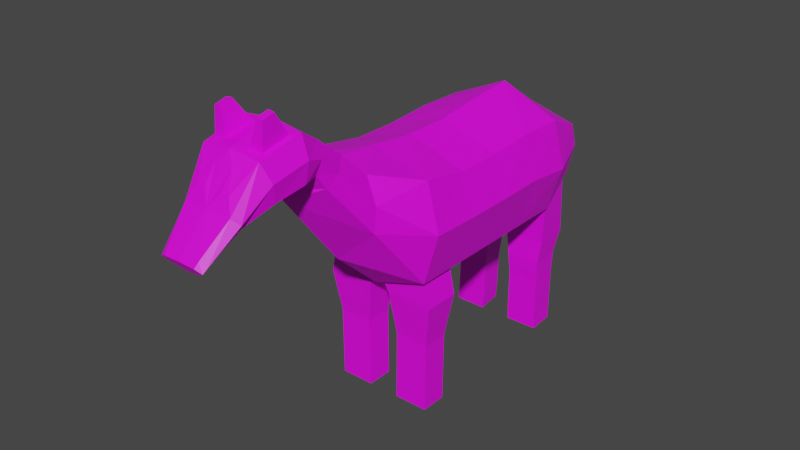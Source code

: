 # Source: PlayerModel.blend  (saved by Blender 2.90.8; exported with 4.5.12 LTS)
import bpy
from mathutils import Matrix  # noqa: F401  (used for matrix-valued properties, if any)

bpy.ops.wm.read_factory_settings(use_empty=True)
scene = bpy.context.scene
scene.name = 'Scene'

# ---- images (referenced by path relative to the original .blend; pixels are not part of the script)
import os
ASSET_DIR = os.environ.get("B2B_ASSET_DIR", "")  # directory of the original .blend (textures are referenced by path, not embedded)
HERE = os.path.dirname(os.path.abspath(__file__))  # packed textures are extracted next to this script under _unpacked/

def load_image(name, relpath, width, height, colorspace="sRGB"):
    """Load a texture the original file referenced (path relative to the .blend, or extracted next to this script)."""
    p = next((c for c in (os.path.join(HERE, relpath), os.path.join(ASSET_DIR, relpath)) if relpath and os.path.exists(c)), "")
    if p:
        img = bpy.data.images.load(p, check_existing=True)
        img.name = name
    else:  # same state as the original file: an image datablock whose file is absent (Cycles renders it pink)
        img = bpy.data.images.new(name, width, height)
        img.source = "FILE"
        img.filepath = "//" + (relpath or name)
    img.colorspace_settings.name = colorspace
    return img
img_resurrect_64_1x_png = load_image('resurrect-64-1x.png', 'resurrect-64-1x.png', 1024, 1024, 'sRGB')

# ---- materials (node trees are filled in below, after node groups)
mat_uv = bpy.data.materials.new('UV')
mat_uv.use_transparent_shadow = False

# ---- material node trees
mat_uv.use_nodes = True; mat_uv.node_tree.nodes.clear()
_N = mat_uv.node_tree.nodes; _L = mat_uv.node_tree.links
n0 = _N.new('ShaderNodeBsdfPrincipled'); n0.name = 'Principled BSDF'; n0.location = (10, 300)
n0.distribution = 'GGX'
n0.subsurface_method = 'BURLEY'
n0.inputs[3].default_value = 1.45
n0.inputs[27].default_value = (0.0, 0.0, 0.0, 1.0)
n0.inputs[28].default_value = 1.0
n1 = _N.new('ShaderNodeOutputMaterial'); n1.name = 'Material Output'; n1.location = (300, 300)
n2 = _N.new('ShaderNodeTexImage'); n2.name = 'Image Texture'; n2.location = (-353, 164)
n2.image = img_resurrect_64_1x_png
_L.new(n0.outputs[0], n1.inputs[0])
_L.new(n2.outputs[0], n0.inputs[0])
n1.is_active_output = True

# ---- world
world_world = bpy.data.worlds.new('World'); scene.world = world_world
world_world.use_nodes = True; world_world.node_tree.nodes.clear()
_N = world_world.node_tree.nodes; _L = world_world.node_tree.links
n0 = _N.new('ShaderNodeOutputWorld'); n0.name = 'World Output'; n0.location = (300, 300)
n1 = _N.new('ShaderNodeBackground'); n1.name = 'Background'; n1.location = (10, 300)
n1.inputs[0].default_value = (0.05088, 0.05088, 0.05088, 1.0)
_L.new(n1.outputs[0], n0.inputs[0])
n0.is_active_output = True
world_world.color = (0.05088, 0.05088, 0.05088)
world_world.use_sun_shadow = False
world_world.sun_shadow_jitter_overblur = 0.0

# ---- meshes
me_cylinder_001 = bpy.data.meshes.new('Cylinder.001')
me_cylinder_001.from_pydata([(-7.55e-08, 0.5, 0.111), (-7.55e-08, 0.5, -0.1794), (7.55e-08, -0.5, 0.2264), (7.55e-08, -0.5, -0.09822), (-0.1546, 0.489, -0.1256), (-0.1725, 0.5, 0.0641), (-0.1472, -0.5, 0.03088), (-0.12, -0.5, 0.2096), (5.033e-08, -0.3333, -0.25), (2.517e-08, -0.1667, -0.25), (3.9e-15, -2.583e-08, -0.25), (-2.517e-08, 0.1667, -0.25), (-5.033e-08, 0.3333, -0.25), (5.033e-08, -0.3333, 0.2122), (2.517e-08, -0.1667, 0.1925), (-7.366e-15, 4.878e-08, 0.1925), (-2.517e-08, 0.1667, 0.2122), (-5.033e-08, 0.3333, 0.2266), (-0.1814, 0.3444, -0.1875), (-0.1946, 0.1667, -0.1881), (-0.1946, -6.273e-08, -0.1881), (-0.1771, -0.185, -0.1936), (-0.1771, -0.315, -0.1936), (-0.2044, -0.3333, 0.1568), (-0.2044, -0.1667, 0.1285), (-0.2044, 1.028e-08, 0.1285), (-0.2044, 0.1667, 0.1396), (-0.2044, 0.3333, 0.1353), (8.585e-08, -0.5685, 0.2958), (1.069e-07, -0.7079, 0.1691), (-0.1125, -0.6536, 0.2186), (-0.09706, -0.5767, 0.2887), (1e-07, -0.6623, 0.3714), (1.062e-07, -0.7035, 0.2028), (-0.1089, -0.6874, 0.2685), (-0.09465, -0.6647, 0.3615), (-0.04345, -0.7604, 0.4097), (1.14e-07, -0.7552, 0.1702), (-0.1279, -0.7459, 0.2678), (-0.09136, -0.761, 0.4031), (-0.04344, -0.8532, 0.3868), (1.244e-07, -0.8237, 0.167), (-0.1212, -0.8467, 0.2513), (-0.08866, -0.8517, 0.3813), (-0.03057, -0.9474, 0.2902), (1.387e-07, -0.9183, 0.1735), (-0.09145, -0.94, 0.2066), (-0.05793, -0.9467, 0.2888), (1.627e-07, -1.077, 0.1383), (1.584e-07, -1.049, 0.09542), (-0.06088, -1.06, 0.1121), (-0.05667, -1.076, 0.1358), (1.104e-07, -0.7314, 0.4207), (-0.1072, -0.7328, 0.406), (-0.03059, -0.9071, 0.3459), (-0.06673, -0.9055, 0.3412), (-0.06669, -0.8051, 0.48), (-0.08822, -0.8053, 0.477), (-0.06669, -0.8467, 0.4697), (-0.087, -0.846, 0.4672), (1.333e-07, -0.8828, 0.3834), (-0.1028, -0.8793, 0.3707), (1.471e-07, -0.974, 0.2472), (-0.0831, -0.9707, 0.2422), (-0.06498, -1.044, 0.1248), (-0.06021, -1.062, 0.1516), (1.558e-07, -1.032, 0.1059), (1.606e-07, -1.063, 0.1544), (7.55e-08, -0.5, 0.06569), (-7.55e-08, 0.5, -0.01606), (-0.1533, -0.5, 0.1211), (-0.188, 0.5, -0.008494), (-0.247, -0.3333, -0.007671), (-0.247, -0.1667, -0.01223), (-0.247, -3.13e-08, -0.01223), (-0.247, 0.1667, -0.008591), (-0.247, 0.3333, -0.02567), (9.637e-08, -0.6382, 0.2326), (-0.1246, -0.6152, 0.2537), (1.031e-07, -0.6829, 0.2871), (-0.1215, -0.6761, 0.315), (1.122e-07, -0.7433, 0.2954), (-0.1373, -0.7394, 0.3369), (1.288e-07, -0.8532, 0.2752), (-0.1318, -0.863, 0.311), (1.429e-07, -0.9461, 0.2104), (-0.107, -0.9553, 0.2244), (1.605e-07, -1.063, 0.1169), (-0.07853, -1.068, 0.124), (1.582e-07, -1.047, 0.1301), (-0.08235, -1.053, 0.1382), (-0.01123, 0.3441, -0.2412), (-0.1639, 0.5, -0.1174), (-0.01141, 0.4892, -0.1803), (-0.1946, 0.3333, -0.188), (-0.02978, 0.3464, -0.3351), (-0.04387, 0.4734, -0.3407), (-0.1681, 0.4773, -0.3316), (-0.1748, 0.3478, -0.3326), (-0.04572, 0.3397, -0.4173), (-0.05746, 0.4456, -0.422), (-0.161, 0.4488, -0.4145), (-0.1666, 0.3408, -0.4152), (-0.04836, 0.3403, -0.4477), (-0.05985, 0.4439, -0.4523), (-0.1612, 0.447, -0.4449), (-0.1667, 0.3414, -0.4456), (-0.05272, 0.3417, -0.4887), (-0.06373, 0.4409, -0.4931), (-0.1607, 0.4439, -0.486), (-0.166, 0.3428, -0.4867), (-0.05436, 0.339, -0.6277), (-0.06537, 0.4382, -0.6321), (-0.1624, 0.4412, -0.625), (-0.1676, 0.3401, -0.6257), (-0.0567, 0.338, -0.6796), (-0.0677, 0.4371, -0.6796), (-0.1647, 0.4371, -0.6796), (-0.17, 0.339, -0.6796), (-0.01745, -0.185, -0.2444), (-0.01745, -0.315, -0.2444), (-0.1946, -0.1667, -0.1881), (-0.1946, -0.3333, -0.1881), (-0.03728, -0.3128, -0.284), (-0.03728, -0.1872, -0.284), (-0.1991, -0.1872, -0.2855), (-0.1991, -0.3128, -0.2855), (-0.04897, -0.3031, -0.3701), (-0.04897, -0.1969, -0.3701), (-0.1858, -0.1969, -0.3714), (-0.1858, -0.3031, -0.3714), (-0.05378, -0.2991, -0.4026), (-0.05378, -0.2009, -0.4026), (-0.1804, -0.2009, -0.4039), (-0.1804, -0.2991, -0.4039), (-0.05769, -0.2958, -0.4349), (-0.05769, -0.2042, -0.4349), (-0.1759, -0.2042, -0.436), (-0.1759, -0.2958, -0.436), (-0.05741, -0.2958, -0.4645), (-0.05741, -0.2042, -0.4645), (-0.1756, -0.2042, -0.4656), (-0.1756, -0.2958, -0.4656), (-0.05601, -0.2958, -0.6203), (-0.05601, -0.2042, -0.6203), (-0.1742, -0.2042, -0.6207), (-0.1742, -0.2958, -0.6207), (-0.05548, -0.2958, -0.6796), (-0.05548, -0.2042, -0.6796), (-0.1736, -0.2042, -0.6796), (-0.1736, -0.2958, -0.6796), (-0.0372, 0.5, 0.07745), (-7.55e-08, 0.5, 0.1002), (-7.55e-08, 0.5, 0.02085), (-0.03316, 0.5, 0.02453), (-0.02511, 0.6071, -0.08348), (-9.311e-08, 0.6167, -0.07786), (-8.811e-08, 0.5835, -0.09746), (-0.02315, 0.585, -0.09655), (-0.02511, 0.64, -0.182), (-9.831e-08, 0.6511, -0.1818), (-9.249e-08, 0.6126, -0.1826), (-0.02315, 0.6143, -0.1825), (-0.02511, 0.6421, -0.283), (-9.862e-08, 0.6532, -0.2828), (-9.281e-08, 0.6146, -0.2836), (-0.02315, 0.6164, -0.2835)], [], [(69, 71, 154, 153), (27, 17, 0, 5), (70, 6, 30, 78), (76, 27, 5, 71), (91, 18, 98, 95), (3, 6, 122, 8), (120, 22, 126, 123), (9, 121, 20, 10), (10, 20, 19, 11), (11, 19, 94, 12), (70, 7, 23, 72), (72, 23, 24, 73), (73, 24, 25, 74), (74, 25, 26, 75), (75, 26, 27, 76), (7, 2, 13, 23), (23, 13, 14, 24), (24, 14, 15, 25), (25, 15, 16, 26), (26, 16, 17, 27), (28, 31, 35, 32), (6, 3, 29, 30), (2, 7, 31, 28), (68, 2, 28, 77), (80, 34, 38, 82), (77, 28, 32, 79), (78, 30, 34, 80), (30, 29, 33, 34), (38, 37, 41, 42), (34, 33, 37, 38), (32, 35, 53, 52), (79, 32, 52, 81), (54, 55, 47, 44), (40, 36, 56, 58), (81, 52, 60, 83), (82, 38, 42, 84), (90, 64, 50, 88), (83, 60, 62, 85), (84, 42, 46, 86), (42, 41, 45, 46), (87, 48, 51, 88), (64, 66, 49, 50), (67, 65, 51, 48), (89, 67, 48, 87), (39, 36, 52, 53), (40, 43, 61, 60), (43, 39, 53, 61), (36, 40, 60, 52), (56, 57, 59, 58), (43, 40, 58, 59), (39, 43, 59, 57), (36, 39, 57, 56), (55, 54, 60, 61), (44, 47, 63, 62), (47, 55, 61, 63), (54, 44, 62, 60), (85, 62, 67, 89), (62, 63, 65, 67), (46, 45, 66, 64), (86, 46, 64, 90), (63, 86, 90, 65), (45, 85, 89, 66), (66, 89, 87, 49), (49, 87, 88, 50), (61, 84, 86, 63), (41, 83, 85, 45), (65, 90, 88, 51), (53, 82, 84, 61), (37, 81, 83, 41), (33, 79, 81, 37), (31, 78, 80, 35), (29, 77, 79, 33), (35, 80, 82, 53), (3, 68, 77, 29), (19, 75, 76, 94), (20, 74, 75, 19), (121, 73, 74, 20), (122, 72, 73, 121), (6, 70, 72, 122), (94, 76, 71, 92), (7, 70, 78, 31), (92, 71, 69, 1), (91, 93, 1, 12), (93, 4, 92, 1), (4, 18, 94, 92), (18, 91, 12, 94), (98, 97, 101, 102), (4, 93, 96, 97), (93, 91, 95, 96), (18, 4, 97, 98), (100, 99, 103, 104), (96, 95, 99, 100), (95, 98, 102, 99), (97, 96, 100, 101), (103, 106, 110, 107), (99, 102, 106, 103), (101, 100, 104, 105), (102, 101, 105, 106), (110, 109, 113, 114), (105, 104, 108, 109), (106, 105, 109, 110), (104, 103, 107, 108), (111, 114, 118, 115), (108, 107, 111, 112), (107, 110, 114, 111), (109, 108, 112, 113), (115, 118, 117, 116), (113, 112, 116, 117), (114, 113, 117, 118), (112, 111, 115, 116), (120, 119, 9, 8), (21, 22, 122, 121), (22, 120, 8, 122), (119, 21, 121, 9), (125, 124, 128, 129), (119, 120, 123, 124), (21, 119, 124, 125), (22, 21, 125, 126), (127, 130, 134, 131), (126, 125, 129, 130), (123, 126, 130, 127), (124, 123, 127, 128), (131, 134, 138, 135), (128, 127, 131, 132), (129, 128, 132, 133), (130, 129, 133, 134), (137, 136, 140, 141), (132, 131, 135, 136), (133, 132, 136, 137), (134, 133, 137, 138), (139, 142, 146, 143), (138, 137, 141, 142), (135, 138, 142, 139), (136, 135, 139, 140), (144, 143, 147, 148), (140, 139, 143, 144), (141, 140, 144, 145), (142, 141, 145, 146), (147, 150, 149, 148), (145, 144, 148, 149), (146, 145, 149, 150), (143, 146, 150, 147), (154, 151, 155, 158), (5, 0, 152, 151), (71, 5, 151, 154), (158, 155, 159, 162), (151, 152, 156, 155), (153, 154, 158, 157), (161, 162, 166, 165), (155, 156, 160, 159), (157, 158, 162, 161), (166, 163, 164, 165), (162, 159, 163, 166), (159, 160, 164, 163)])
_uv = me_cylinder_001.uv_layers.new(name='UVMap')
_uv.uv.foreach_set('vector', [0.4537, 0.2554, 0.4537, 0.2554, 0.4537, 0.2554, 0.4537, 0.2554, 0.4537, 0.2554, 0.4537, 0.2554, 0.4537, 0.2554, 0.4537, 0.2554, 0.4537, 0.2554, 0.4537, 0.2554, 0.4537, 0.2554, 0.4537, 0.2554, 0.4537, 0.2554, 0.4537, 0.2554, 0.4537, 0.2554, 0.4537, 0.2554, 0.4537, 0.2554, 0.4537, 0.2554, 0.4537, 0.2554, 0.4537, 0.2554, 0.4537, 0.2554, 0.4537, 0.2554, 0.4537, 0.2554, 0.4537, 0.2554, 0.4537, 0.2554, 0.4537, 0.2554, 0.4537, 0.2554, 0.4537, 0.2554, 0.4537, 0.2554, 0.4537, 0.2554, 0.4537, 0.2554, 0.4537, 0.2554, 0.4537, 0.2554, 0.4537, 0.2554, 0.4537, 0.2554, 0.4537, 0.2554, 0.4537, 0.2554, 0.4537, 0.2554, 0.4537, 0.2554, 0.4537, 0.2554, 0.4537, 0.2554, 0.4537, 0.2554, 0.4537, 0.2554, 0.4537, 0.2554, 0.4537, 0.2554, 0.4537, 0.2554, 0.4537, 0.2554, 0.4537, 0.2554, 0.4537, 0.2554, 0.4537, 0.2554, 0.4537, 0.2554, 0.4537, 0.2554, 0.4537, 0.2554, 0.4537, 0.2554, 0.4537, 0.2554, 0.4537, 0.2554, 0.4537, 0.2554, 0.4537, 0.2554, 0.4537, 0.2554, 0.4537, 0.2554, 0.4537, 0.2554, 0.4537, 0.2554, 0.4537, 0.2554, 0.4537, 0.2554, 0.4537, 0.2554, 0.4537, 0.2554, 0.4537, 0.2554, 0.4537, 0.2554, 0.4537, 0.2554, 0.4537, 0.2554, 0.4537, 0.2554, 0.4537, 0.2554, 0.4537, 0.2554, 0.4537, 0.2554, 0.4537, 0.2554, 0.4537, 0.2554, 0.4537, 0.2554, 0.4537, 0.2554, 0.4537, 0.2554, 0.4537, 0.2554, 0.4537, 0.2554, 0.4537, 0.2554, 0.4537, 0.2554, 0.4537, 0.2554, 0.4537, 0.2554, 0.4537, 0.2554, 0.4537, 0.2554, 0.4537, 0.2554, 0.4537, 0.2554, 0.4537, 0.2554, 0.4537, 0.2554, 0.4537, 0.2554, 0.4537, 0.2554, 0.4537, 0.2554, 0.4537, 0.2554, 0.4537, 0.2554, 0.4537, 0.2554, 0.4537, 0.2554, 0.4537, 0.2554, 0.4537, 0.2554, 0.4537, 0.2554, 0.4537, 0.2554, 0.4537, 0.2554, 0.4537, 0.2554, 0.4537, 0.2554, 0.4537, 0.2554, 0.4537, 0.2554, 0.4537, 0.2554, 0.4537, 0.2554, 0.4537, 0.2554, 0.4537, 0.2554, 0.4537, 0.2554, 0.4537, 0.2554, 0.4537, 0.2554, 0.4537, 0.2554, 0.4537, 0.2554, 0.4537, 0.2554, 0.4537, 0.2554, 0.4537, 0.2554, 0.4537, 0.2554, 0.4537, 0.2554, 0.4537, 0.2554, 0.4537, 0.2554, 0.4537, 0.2554, 0.4537, 0.2554, 0.4537, 0.2554, 0.4537, 0.2554, 0.4537, 0.2554, 0.6112, 0.9875, 0.6112, 0.9875, 0.6112, 0.9875, 0.6112, 0.9875, 0.4537, 0.2554, 0.4537, 0.2554, 0.4537, 0.2554, 0.4537, 0.2554, 0.4537, 0.2554, 0.4537, 0.2554, 0.4537, 0.2554, 0.4537, 0.2554, 0.4537, 0.2554, 0.4537, 0.2554, 0.4537, 0.2554, 0.4537, 0.2554, 0.6112, 0.9715, 0.6112, 0.9715, 0.6112, 0.9715, 0.6112, 0.9715, 0.4537, 0.2554, 0.4537, 0.2554, 0.4537, 0.2554, 0.4537, 0.2554, 0.4537, 0.2554, 0.4537, 0.2554, 0.4537, 0.2554, 0.4537, 0.2554, 0.4537, 0.2554, 0.4537, 0.2554, 0.4537, 0.2554, 0.4537, 0.2554, 0.6112, 0.9715, 0.6112, 0.9715, 0.6112, 0.9715, 0.6112, 0.9715, 0.6112, 0.9715, 0.6112, 0.9715, 0.6112, 0.9715, 0.6112, 0.9715, 0.6112, 0.9715, 0.6112, 0.9715, 0.6112, 0.9715, 0.6112, 0.9715, 0.4537, 0.2554, 0.4537, 0.2554, 0.4537, 0.2554, 0.4537, 0.2554, 0.4537, 0.2554, 0.4537, 0.2554, 0.4537, 0.2554, 0.4537, 0.2554, 0.4537, 0.2554, 0.4537, 0.2554, 0.4537, 0.2554, 0.4537, 0.2554, 0.4537, 0.2554, 0.4537, 0.2554, 0.4537, 0.2554, 0.4537, 0.2554, 0.4537, 0.2554, 0.4537, 0.2554, 0.4537, 0.2554, 0.4537, 0.2554, 0.4537, 0.2554, 0.4537, 0.2554, 0.4537, 0.2554, 0.4537, 0.2554, 0.4537, 0.2554, 0.4537, 0.2554, 0.4537, 0.2554, 0.4537, 0.2554, 0.4537, 0.2554, 0.4537, 0.2554, 0.4537, 0.2554, 0.4537, 0.2554, 0.4537, 0.2554, 0.4537, 0.2554, 0.4537, 0.2554, 0.4537, 0.2554, 0.4537, 0.2554, 0.4537, 0.2554, 0.4537, 0.2554, 0.4537, 0.2554, 0.4537, 0.2554, 0.4537, 0.2554, 0.4537, 0.2554, 0.4537, 0.2554, 0.4537, 0.2554, 0.4537, 0.2554, 0.4537, 0.2554, 0.4537, 0.2554, 0.4537, 0.2554, 0.4537, 0.2554, 0.4537, 0.2554, 0.4537, 0.2554, 0.4537, 0.2554, 0.4537, 0.2554, 0.4537, 0.2554, 0.4537, 0.2554, 0.4537, 0.2554, 0.4537, 0.2554, 0.4537, 0.2554, 0.4537, 0.2554, 0.4537, 0.2554, 0.4537, 0.2554, 0.4537, 0.2554, 0.4537, 0.2554, 0.4537, 0.2554, 0.4537, 0.2554, 0.4537, 0.2554, 0.4537, 0.2554, 0.4537, 0.2554, 0.4537, 0.2554, 0.4537, 0.2554, 0.4537, 0.2554, 0.4537, 0.2554, 0.4537, 0.2554, 0.4537, 0.2554, 0.4537, 0.2554, 0.4537, 0.2554, 0.4537, 0.2554, 0.4537, 0.2554, 0.4537, 0.2554, 0.6112, 0.9715, 0.6112, 0.9715, 0.6112, 0.9715, 0.6112, 0.9715, 0.4537, 0.2554, 0.4537, 0.2554, 0.4537, 0.2554, 0.4537, 0.2554, 0.4537, 0.2554, 0.4537, 0.2554, 0.4537, 0.2554, 0.4537, 0.2554, 0.6112, 0.9715, 0.6112, 0.9715, 0.6112, 0.9715, 0.6112, 0.9715, 0.4537, 0.2554, 0.4537, 0.2554, 0.4537, 0.2554, 0.4537, 0.2554, 0.4537, 0.2554, 0.4537, 0.2554, 0.4537, 0.2554, 0.4537, 0.2554, 0.4537, 0.2554, 0.4537, 0.2554, 0.4537, 0.2554, 0.4537, 0.2554, 0.4537, 0.2554, 0.4537, 0.2554, 0.4537, 0.2554, 0.4537, 0.2554, 0.4537, 0.2554, 0.4537, 0.2554, 0.4537, 0.2554, 0.4537, 0.2554, 0.4537, 0.2554, 0.4537, 0.2554, 0.4537, 0.2554, 0.4537, 0.2554, 0.4537, 0.2554, 0.4537, 0.2554, 0.4537, 0.2554, 0.4537, 0.2554, 0.4537, 0.2554, 0.4537, 0.2554, 0.4537, 0.2554, 0.4537, 0.2554, 0.4537, 0.2554, 0.4537, 0.2554, 0.4537, 0.2554, 0.4537, 0.2554, 0.4537, 0.2554, 0.4537, 0.2554, 0.4537, 0.2554, 0.4537, 0.2554, 0.4537, 0.2554, 0.4537, 0.2554, 0.4537, 0.2554, 0.4537, 0.2554, 0.4537, 0.2554, 0.4537, 0.2554, 0.4537, 0.2554, 0.4537, 0.2554, 0.4537, 0.2554, 0.4537, 0.2554, 0.4537, 0.2554, 0.4537, 0.2554, 0.4537, 0.2554, 0.4537, 0.2554, 0.4537, 0.2554, 0.4537, 0.2554, 0.4537, 0.2554, 0.4537, 0.2554, 0.4537, 0.2554, 0.4537, 0.2554, 0.4537, 0.2554, 0.4537, 0.2554, 0.4537, 0.2554, 0.4537, 0.2554, 0.4537, 0.2554, 0.4537, 0.2554, 0.4537, 0.2554, 0.4537, 0.2554, 0.4537, 0.2554, 0.4537, 0.2554, 0.4537, 0.2554, 0.4537, 0.2554, 0.4537, 0.2554, 0.4537, 0.2554, 0.4537, 0.2554, 0.4537, 0.2554, 0.4537, 0.2554, 0.4537, 0.2554, 0.4537, 0.2554, 0.4537, 0.2554, 0.4537, 0.2554, 0.4537, 0.2554, 0.4537, 0.2554, 0.4537, 0.2554, 0.4537, 0.2554, 0.4537, 0.2554, 0.4537, 0.2554, 0.4537, 0.2554, 0.4537, 0.2554, 0.4537, 0.2554, 0.4537, 0.2554, 0.4537, 0.2554, 0.4537, 0.2554, 0.4537, 0.2554, 0.4537, 0.2554, 0.4537, 0.2554, 0.4537, 0.2554, 0.4537, 0.2554, 0.4537, 0.2554, 0.4537, 0.2554, 0.4537, 0.2554, 0.4537, 0.2554, 0.4537, 0.2554, 0.4537, 0.2554, 0.4537, 0.2554, 0.4537, 0.2554, 0.4537, 0.2554, 0.4537, 0.2554, 0.4537, 0.2554, 0.4537, 0.2554, 0.4537, 0.2554, 0.4537, 0.2554, 0.4537, 0.2554, 0.4537, 0.2554, 0.4537, 0.2554, 0.4537, 0.2554, 0.4537, 0.2554, 0.4537, 0.2554, 0.4537, 0.2554, 0.4537, 0.2554, 0.4537, 0.2554, 0.4537, 0.2554, 0.4537, 0.2554, 0.4537, 0.2554, 0.4537, 0.2554, 0.4537, 0.2554, 0.4537, 0.2554, 0.4537, 0.2554, 0.4537, 0.2554, 0.4537, 0.2554, 0.4537, 0.2554, 0.4537, 0.2554, 0.4537, 0.2554, 0.4537, 0.2554, 0.4537, 0.2554, 0.4537, 0.2554, 0.4537, 0.2554, 0.4537, 0.2554, 0.4537, 0.2554, 0.4537, 0.2554, 0.5325, 0.9764, 0.5325, 0.9764, 0.5325, 0.9764, 0.5325, 0.9764, 0.4537, 0.2554, 0.4537, 0.2554, 0.4537, 0.2554, 0.4537, 0.2554, 0.4537, 0.2554, 0.4537, 0.2554, 0.4537, 0.2554, 0.4537, 0.2554, 0.4537, 0.2554, 0.4537, 0.2554, 0.4537, 0.2554, 0.4537, 0.2554, 0.4537, 0.2554, 0.4537, 0.2554, 0.4537, 0.2554, 0.4537, 0.2554, 0.5325, 0.9764, 0.5325, 0.9764, 0.5325, 0.9764, 0.5325, 0.9764, 0.5325, 0.9764, 0.5325, 0.9764, 0.5325, 0.9764, 0.5325, 0.9764, 0.5325, 0.9764, 0.5325, 0.9764, 0.5325, 0.9764, 0.5325, 0.9764, 0.4537, 0.2554, 0.4537, 0.2554, 0.4537, 0.2554, 0.4537, 0.2554, 0.4537, 0.2554, 0.4537, 0.2554, 0.4537, 0.2554, 0.4537, 0.2554, 0.4537, 0.2554, 0.4537, 0.2554, 0.4537, 0.2554, 0.4537, 0.2554, 0.4537, 0.2554, 0.4537, 0.2554, 0.4537, 0.2554, 0.4537, 0.2554, 0.4537, 0.2554, 0.4537, 0.2554, 0.4537, 0.2554, 0.4537, 0.2554, 0.4537, 0.2554, 0.4537, 0.2554, 0.4537, 0.2554, 0.4537, 0.2554, 0.4537, 0.2554, 0.4537, 0.2554, 0.4537, 0.2554, 0.4537, 0.2554, 0.4537, 0.2554, 0.4537, 0.2554, 0.4537, 0.2554, 0.4537, 0.2554, 0.4537, 0.2554, 0.4537, 0.2554, 0.4537, 0.2554, 0.4537, 0.2554, 0.4537, 0.2554, 0.4537, 0.2554, 0.4537, 0.2554, 0.4537, 0.2554, 0.4537, 0.2554, 0.4537, 0.2554, 0.4537, 0.2554, 0.4537, 0.2554, 0.4537, 0.2554, 0.4537, 0.2554, 0.4537, 0.2554, 0.4537, 0.2554, 0.4537, 0.2554, 0.4537, 0.2554, 0.4537, 0.2554, 0.4537, 0.2554, 0.4537, 0.2554, 0.4537, 0.2554, 0.4537, 0.2554, 0.4537, 0.2554, 0.4537, 0.2554, 0.4537, 0.2554, 0.4537, 0.2554, 0.4537, 0.2554, 0.4537, 0.2554, 0.4537, 0.2554, 0.4537, 0.2554, 0.4537, 0.2554, 0.4537, 0.2554, 0.4537, 0.2554, 0.4537, 0.2554, 0.4537, 0.2554, 0.4537, 0.2554, 0.4537, 0.2554, 0.4537, 0.2554, 0.4537, 0.2554, 0.4537, 0.2554, 0.4537, 0.2554, 0.4537, 0.2554, 0.4537, 0.2554, 0.4537, 0.2554, 0.4537, 0.2554, 0.4537, 0.2554, 0.4537, 0.2554, 0.4537, 0.2554, 0.4537, 0.2554, 0.4537, 0.2554, 0.4537, 0.2554, 0.4537, 0.2554, 0.4537, 0.2554, 0.4537, 0.2554, 0.4537, 0.2554, 0.4537, 0.2554, 0.4537, 0.2554, 0.4537, 0.2554, 0.4537, 0.2554, 0.4537, 0.2554, 0.4537, 0.2554, 0.4537, 0.2554, 0.4537, 0.2554, 0.4537, 0.9727, 0.4537, 0.9727, 0.4537, 0.9727, 0.4537, 0.9727, 0.4537, 0.2554, 0.4537, 0.2554, 0.4537, 0.2554, 0.4537, 0.2554, 0.4537, 0.2554, 0.4537, 0.2554, 0.4537, 0.2554, 0.4537, 0.2554, 0.4537, 0.2554, 0.4537, 0.2554, 0.4537, 0.2554, 0.4537, 0.2554, 0.4537, 0.2554, 0.4537, 0.2554, 0.4537, 0.2554, 0.4537, 0.2554, 0.4537, 0.9727, 0.4537, 0.9727, 0.4537, 0.9727, 0.4537, 0.9727, 0.4537, 0.9727, 0.4537, 0.9727, 0.4537, 0.9727, 0.4537, 0.9727, 0.4537, 0.9727, 0.4537, 0.9727, 0.4537, 0.9727, 0.4537, 0.9727, 0.5325, 0.9764, 0.5325, 0.9764, 0.5325, 0.9764, 0.5325, 0.9764, 0.4537, 0.2554, 0.4537, 0.2554, 0.4537, 0.2554, 0.4537, 0.2554, 0.4537, 0.2554, 0.4537, 0.2554, 0.4537, 0.2554, 0.4537, 0.2554, 0.5325, 0.9764, 0.5325, 0.9764, 0.5325, 0.9764, 0.5325, 0.9764, 0.5325, 0.9764, 0.5325, 0.9764, 0.5325, 0.9764, 0.5325, 0.9764, 0.5325, 0.9764, 0.5325, 0.9764, 0.5325, 0.9764, 0.5325, 0.9764, 0.5325, 0.9764, 0.5325, 0.9764, 0.5325, 0.9764, 0.5325, 0.9764, 0.5325, 0.9764, 0.5325, 0.9764, 0.5325, 0.9764, 0.5325, 0.9764, 0.5325, 0.9764, 0.5325, 0.9764, 0.5325, 0.9764, 0.5325, 0.9764, 0.5325, 0.9764, 0.5325, 0.9764, 0.5325, 0.9764, 0.5325, 0.9764, 0.5325, 0.9764, 0.5325, 0.9764, 0.5325, 0.9764, 0.5325, 0.9764, 0.5325, 0.9764, 0.5325, 0.9764, 0.5325, 0.9764, 0.5325, 0.9764])
me_cylinder_001.materials.append(mat_uv)
me_cylinder_001.use_remesh_fix_poles = True
me_cylinder_001.use_remesh_preserve_attributes = False
me_cylinder_001.use_mirror_vertex_groups = False
me_cylinder_001.update()
arm_metarig = bpy.data.armatures.new('metarig')  # bones are not reproduced

# ---- objects
ob_player = bpy.data.objects.new('Player', me_cylinder_001)
ob_metarig = bpy.data.objects.new('metarig', arm_metarig)

# ---- transforms, parenting, visibility, modifiers, constraints
ob_player.parent = ob_metarig
ob_player.location = (0.0, 0.0, 0.0)
ob_player.lineart.crease_threshold = 0.0
_vg = ob_player.vertex_groups.new(name='Spine3')
for _i, _w in zip([5, 9, 10, 11, 12, 15, 16, 17, 18, 19, 20, 21, 23, 24, 25, 26, 27, 71, 72, 73, 74, 75, 76, 91, 94, 119, 121], [0.04878, 0.09022, 0.2427, 0.3448, 0.1219, 0.1419, 0.7628, 0.4811, 0.1028, 0.481, 0.4488, 0.06259, 0.005036, 0.1084, 0.4496, 0.69, 0.2157, 0.03043, 0.02127, 0.1434, 0.5494, 0.5965, 0.1721, 0.09562, 0.1318, 0.06127, 0.08738]): _vg.add([_i], _w, 'REPLACE')
_vg = ob_player.vertex_groups.new(name='Spine4')
for _i, _w in zip([0, 1, 4, 5, 16, 17, 18, 19, 26, 27, 69, 71, 75, 76, 92, 93, 94, 151, 152, 154], [0.523, 0.07476, 0.05245, 0.5605, 0.08245, 0.4666, 0.003748, 0.001442, 0.1215, 0.5866, 0.394, 0.2309, 0.07376, 0.1514, 0.0679, 0.05637, 0.01439, 0.6832, 0.5625, 0.1458]): _vg.add([_i], _w, 'REPLACE')
_vg = ob_player.vertex_groups.new(name='Tail1')
for _i, _w in zip([0, 1, 4, 5, 17, 27, 69, 71, 76, 92, 93, 151, 152, 153, 154, 155, 156, 157, 158], [0.4614, 0.08143, 0.02446, 0.1127, 0.0102, 0.01104, 0.4457, 0.1283, 0.0045, 0.04481, 0.05997, 0.2881, 0.4313, 0.9905, 0.82, 0.9942, 0.9908, 0.9881, 0.9833]): _vg.add([_i], _w, 'REPLACE')
_vg = ob_player.vertex_groups.new(name='Tail2')
for _i, _w in zip([159, 160, 161, 162, 163, 164, 165, 166], [0.981, 0.9762, 0.9971, 0.9778, 0.9992, 0.9989, 0.9998, 0.9993]): _vg.add([_i], _w, 'REPLACE')
_vg = ob_player.vertex_groups.new(name='Spine2')
for _i, _w in zip([13, 14, 15, 16, 23, 24, 25, 26, 72, 73, 74], [0.1077, 0.8403, 0.7932, 0.1282, 0.1285, 0.5497, 0.1464, 0.0423, 0.03626, 0.106, 0.05445]): _vg.add([_i], _w, 'REPLACE')
_vg = ob_player.vertex_groups.new(name='Spine1')
for _i, _w in zip([2, 3, 6, 7, 8, 13, 14, 22, 23, 24, 29, 30, 31, 34, 68, 70, 72, 73, 78, 80, 120, 122], [0.1345, 0.3274, 0.6798, 0.685, 0.08096, 0.809, 0.1067, 0.04088, 0.6549, 0.1446, 0.01894, 0.0858, 0.1047, 0.01318, 0.3471, 0.733, 0.2244, 0.07223, 0.1145, 0.0005782, 0.05413, 0.06154]): _vg.add([_i], _w, 'REPLACE')
_vg = ob_player.vertex_groups.new(name='Neck')
for _i, _w in zip([2, 3, 6, 7, 8, 13, 23, 28, 29, 30, 31, 32, 33, 34, 35, 36, 37, 38, 39, 40, 41, 42, 43, 52, 53, 54, 55, 56, 57, 58, 59, 60, 61, 68, 70, 72, 77, 78, 79, 80, 81, 82, 84, 120], [0.8248, 0.1651, 0.1084, 0.2594, 0.02757, 0.06553, 0.04438, 0.9701, 0.8309, 0.8364, 0.8531, 0.9073, 0.818, 0.738, 0.8117, 0.3969, 0.2891, 0.3056, 0.3332, 0.1314, 0.07322, 0.07615, 0.1333, 0.4847, 0.4377, 0.03237, 0.04289, 0.2472, 0.2374, 0.2031, 0.197, 0.06201, 0.07695, 0.4084, 0.1542, 0.005235, 0.9797, 0.8223, 0.9599, 0.7596, 0.05079, 0.3242, 0.07442, 0.0005447]): _vg.add([_i], _w, 'REPLACE')
_vg = ob_player.vertex_groups.new(name='Head')
for _i, _w in zip([29, 30, 31, 32, 33, 34, 35, 36, 37, 38, 39, 40, 41, 42, 43, 44, 45, 46, 47, 48, 49, 50, 51, 52, 53, 54, 55, 56, 57, 58, 59, 60, 61, 62, 63, 64, 65, 66, 67, 78, 79, 80, 81, 82, 83, 84, 85, 86, 87, 88, 89, 90], [0.1182, 0.06538, 0.01855, 0.08982, 0.1492, 0.2258, 0.1716, 0.6021, 0.6995, 0.6812, 0.6642, 0.8679, 0.9239, 0.9208, 0.8655, 0.9831, 0.9963, 0.987, 0.9806, 0.9998, 0.9998, 0.9991, 0.9993, 0.5147, 0.5582, 0.9585, 0.953, 0.7516, 0.7613, 0.7958, 0.8018, 0.9377, 0.9221, 0.9984, 0.9922, 0.9987, 0.999, 0.9998, 0.9998, 0.05296, 0.02975, 0.2124, 0.9488, 0.667, 0.9934, 0.9235, 1.0, 0.9883, 0.9998, 0.999, 0.9999, 0.9986]): _vg.add([_i], _w, 'REPLACE')
_vg = ob_player.vertex_groups.new(name='BackLowerLeg.R')
for _i, _w in zip([11, 12, 18, 91, 94, 95, 96, 97, 98, 99, 100, 101, 102, 103, 104, 105, 106, 107, 108, 109, 110, 111, 112, 113, 114, 115, 116, 117, 118], [0.007114, 0.06537, 0.01024, 0.0649, 0.005503, 0.151, 0.1353, 0.1222, 0.1095, 0.8157, 0.8184, 0.8469, 0.8727, 0.9113, 0.9166, 0.9354, 0.949, 0.9749, 0.9782, 0.9849, 0.9885, 0.9978, 0.9983, 0.9989, 0.999, 0.9991, 0.9993, 0.9996, 0.9996]): _vg.add([_i], _w, 'REPLACE')
_vg = ob_player.vertex_groups.new(name='BackUpperLeg.R')
for _i, _w in zip([1, 4, 5, 9, 10, 11, 12, 18, 19, 20, 26, 27, 69, 71, 74, 75, 76, 91, 92, 93, 94, 95, 96, 97, 98, 99, 100, 101, 102, 103, 104, 105, 106, 119, 154], [0.8392, 0.8752, 0.2671, 0.05797, 0.1647, 0.3629, 0.733, 0.7947, 0.2992, 0.116, 0.04346, 0.1311, 0.1576, 0.5893, 0.06378, 0.183, 0.6022, 0.7701, 0.8525, 0.8619, 0.7536, 0.8179, 0.8498, 0.8659, 0.8766, 0.1777, 0.1782, 0.1508, 0.1252, 0.08563, 0.0818, 0.06363, 0.05008, 0.0261, 0.01199]): _vg.add([_i], _w, 'REPLACE')
_vg = ob_player.vertex_groups.new(name='FrontLowerLeg.R')
for _i, _w in zip([125, 126, 127, 128, 129, 130, 131, 132, 133, 134, 135, 136, 137, 138, 139, 140, 141, 142, 143, 144, 145, 146, 147, 148, 149, 150], [0.05555, 0.05301, 0.1171, 0.1312, 0.2157, 0.2031, 0.3049, 0.3211, 0.4904, 0.4937, 0.7186, 0.7068, 0.7845, 0.8081, 0.9094, 0.8974, 0.9299, 0.944, 0.9927, 0.9923, 0.9959, 0.9962, 0.9971, 0.9969, 0.9985, 0.9985]): _vg.add([_i], _w, 'REPLACE')
_vg = ob_player.vertex_groups.new(name='FrontUpperLeg.R')
for _i, _w in zip([2, 3, 6, 7, 8, 9, 10, 11, 12, 18, 19, 20, 21, 22, 23, 24, 25, 68, 70, 72, 73, 74, 75, 91, 94, 119, 120, 121, 122, 123, 124, 125, 126, 127, 128, 129, 130, 131, 132, 133, 134, 135, 136, 137, 138, 139, 140, 141, 142], [0.008616, 0.4923, 0.1842, 0.00439, 0.8871, 0.78, 0.39, 0.1771, 0.05893, 0.003418, 0.1298, 0.3333, 0.8662, 0.9042, 0.1224, 0.1123, 0.02351, 0.2338, 0.07921, 0.651, 0.6161, 0.207, 0.07199, 0.04026, 0.01642, 0.8415, 0.9089, 0.8318, 0.8884, 0.9459, 0.9306, 0.9145, 0.9257, 0.8774, 0.8601, 0.7777, 0.7925, 0.6927, 0.6749, 0.5072, 0.5048, 0.2804, 0.2915, 0.2144, 0.1913, 0.09021, 0.102, 0.06974, 0.05582]): _vg.add([_i], _w, 'REPLACE')
_vg = ob_player.vertex_groups.new(name='Spine3.002')
for _i, _w in zip([9, 10, 11, 15, 19, 20, 24, 25, 26, 73, 74, 75, 119], [0.06042, 0.174, 0.07272, 0.003553, 0.01612, 0.05346, 0.06301, 0.3085, 0.06436, 0.005349, 0.0737, 0.01672, 0.02866]): _vg.add([_i], _w, 'REPLACE')
_vg = ob_player.vertex_groups.new(name='spine.004')
_vg = ob_player.vertex_groups.new(name='spine.003')
for _i, _w in zip([0, 1, 4, 5, 16, 17, 27, 69, 71, 92, 93, 151, 152, 153, 154], [0.9719, 0.09548, 0.03775, 0.2159, 0.0004557, 0.1105, 0.006039, 0.7003, 0.1217, 0.05599, 0.06735, 0.9331, 1.0, 0.9661, 0.8862]): _vg.add([_i], _w, 'REPLACE')
_vg = ob_player.vertex_groups.new(name='spine.002')
for _i, _w in zip([155, 156, 157, 158], [0.4585, 0.4963, 0.007125, 0.09635]): _vg.add([_i], _w, 'REPLACE')
_vg = ob_player.vertex_groups.new(name='spine.001')
for _i, _w in zip([154, 155, 156, 157, 158, 159, 160, 161, 162, 163, 165, 166], [0.005523, 0.5349, 0.504, 0.9577, 0.8902, 0.9741, 0.9669, 0.9892, 0.9806, 0.01129, 0.04216, 0.03902]): _vg.add([_i], _w, 'REPLACE')
_vg = ob_player.vertex_groups.new(name='spine')
for _i, _w in zip([160, 163, 164, 165, 166], [0.001322, 0.9692, 0.9758, 0.9538, 0.9553]): _vg.add([_i], _w, 'REPLACE')
_vg = ob_player.vertex_groups.new(name='spine.005')
_vg = ob_player.vertex_groups.new(name='spine.006')
for _i, _w in zip([10, 11, 15, 16, 17, 19, 20, 25, 26, 74, 75, 76, 94, 121], [0.05131, 0.07726, 0.1137, 0.5132, 0.08324, 0.3217, 0.1022, 0.05088, 0.118, 0.1061, 0.3905, 0.03677, 0.01932, 0.0006903]): _vg.add([_i], _w, 'REPLACE')
_vg = ob_player.vertex_groups.new(name='spine.007')
for _i, _w in zip([10, 14, 15, 16, 17, 19, 20, 24, 25, 26, 73, 74, 75, 121], [0.007356, 0.09865, 0.593, 0.1485, 0.001211, 0.04031, 0.09406, 0.1232, 0.5646, 0.1357, 0.09465, 0.435, 0.1181, 0.01871]): _vg.add([_i], _w, 'REPLACE')
_vg = ob_player.vertex_groups.new(name='spine.008')
for _i, _w in zip([2, 7, 13, 14, 15, 16, 23, 24, 25], [0.05266, 0.03327, 0.8455, 0.7804, 0.1713, 0.02894, 0.06104, 0.1053, 0.03467]): _vg.add([_i], _w, 'REPLACE')
_vg = ob_player.vertex_groups.new(name='spine.009')
for _i, _w in zip([2, 3, 6, 7, 8, 13, 23, 29, 30, 31, 34, 68, 70, 72, 78, 120, 122], [0.1365, 0.8063, 0.7894, 0.6184, 0.07979, 0.004391, 0.07314, 0.02599, 0.08259, 0.09707, 0.01047, 0.6975, 0.7215, 0.06388, 0.1066, 0.04862, 0.01587]): _vg.add([_i], _w, 'REPLACE')
_vg = ob_player.vertex_groups.new(name='spine.010')
for _i, _w in zip([2, 3, 6, 7, 13, 28, 29, 30, 31, 32, 33, 34, 35, 36, 37, 38, 39, 40, 41, 42, 43, 47, 52, 53, 54, 55, 56, 57, 58, 59, 60, 61, 68, 70, 77, 78, 79, 80, 81, 82, 84], [0.7918, 0.04316, 0.06527, 0.2538, 0.05794, 0.9667, 0.8843, 0.8498, 0.8493, 0.8946, 0.8812, 0.7637, 0.826, 0.4725, 0.3708, 0.3572, 0.4591, 0.182, 0.1065, 0.09322, 0.1952, 0.003089, 0.5635, 0.5301, 0.06063, 0.06823, 0.409, 0.4142, 0.3708, 0.3897, 0.09564, 0.1158, 0.2443, 0.1327, 0.9975, 0.8269, 0.992, 0.7914, 0.9571, 0.4909, 0.106]): _vg.add([_i], _w, 'REPLACE')
_vg = ob_player.vertex_groups.new(name='spine.011')
for _i, _w in zip([29, 30, 31, 32, 33, 34, 35, 36, 37, 38, 39, 40, 41, 42, 43, 44, 45, 46, 47, 48, 49, 50, 51, 52, 53, 54, 55, 56, 57, 58, 59, 60, 61, 62, 63, 64, 65, 66, 67, 78, 80, 81, 82, 83, 84, 85, 86, 87, 88, 89, 90], [0.07076, 0.05149, 0.01235, 0.1006, 0.09075, 0.2, 0.1552, 0.5266, 0.6187, 0.6299, 0.5388, 0.8175, 0.8905, 0.9039, 0.8038, 0.9769, 0.9911, 0.9842, 0.9733, 0.9982, 0.998, 0.9972, 0.9975, 0.4356, 0.466, 0.9391, 0.9314, 0.59, 0.5848, 0.6283, 0.6095, 0.9041, 0.8834, 0.9987, 0.9903, 0.9967, 0.9972, 0.9978, 0.9983, 0.03975, 0.1793, 0.03504, 0.5019, 0.9897, 0.8922, 1.0, 0.9854, 0.9982, 0.9971, 0.9982, 0.9966]): _vg.add([_i], _w, 'REPLACE')
_vg = ob_player.vertex_groups.new(name='shoulder.L')
_vg = ob_player.vertex_groups.new(name='front_thigh.L')
_vg = ob_player.vertex_groups.new(name='front_shin.L')
_vg = ob_player.vertex_groups.new(name='front_foot.L')
_vg = ob_player.vertex_groups.new(name='front_toe.L')
_vg = ob_player.vertex_groups.new(name='shoulder.R')
for _i, _w in zip([7, 13, 14, 15, 23, 24, 25, 70, 72, 73, 74], [0.06057, 0.04362, 0.06079, 0.00665, 0.7411, 0.5847, 0.1188, 0.07453, 0.06262, 0.09711, 0.03554]): _vg.add([_i], _w, 'REPLACE')
_vg = ob_player.vertex_groups.new(name='front_thigh.R')
for _i, _w in zip([3, 6, 8, 9, 10, 11, 19, 20, 21, 22, 23, 24, 70, 72, 73, 74, 119, 120, 121, 122, 123, 124, 125, 126, 130], [0.05304, 0.09133, 0.06253, 0.0834, 0.06296, 0.001809, 0.02947, 0.1345, 0.5345, 0.7685, 0.06734, 0.0342, 0.02974, 0.7862, 0.2093, 0.06973, 0.09312, 0.08733, 0.4727, 0.8486, 0.05054, 0.05113, 0.1034, 0.1531, 0.00768]): _vg.add([_i], _w, 'REPLACE')
_vg = ob_player.vertex_groups.new(name='front_shin.R')
for _i, _w in zip([8, 9, 10, 11, 19, 20, 21, 22, 73, 119, 120, 121, 122, 123, 124, 125, 126, 127, 128, 129, 130, 131, 132, 133, 134, 135, 136, 137, 138, 139, 140, 141, 142], [0.1478, 0.383, 0.1533, 0.04948, 0.006043, 0.07741, 0.2351, 0.1352, 0.0134, 0.4335, 0.2414, 0.2003, 0.06749, 0.6391, 0.748, 0.8335, 0.8067, 0.8571, 0.8762, 0.8912, 0.8997, 0.7701, 0.8039, 0.8081, 0.8292, 0.4782, 0.6092, 0.6113, 0.6362, 0.131, 0.2065, 0.2304, 0.1977]): _vg.add([_i], _w, 'REPLACE')
_vg = ob_player.vertex_groups.new(name='front_foot.R')
for _i, _w in zip([127, 128, 129, 130, 131, 132, 133, 134, 135, 136, 137, 138, 139, 140, 141, 142, 143, 144, 145, 146, 147, 148, 149, 150], [0.07914, 0.07273, 0.07336, 0.0628, 0.2039, 0.1714, 0.1733, 0.1533, 0.5134, 0.3784, 0.378, 0.3556, 0.8619, 0.7848, 0.7609, 0.797, 0.8885, 0.9188, 0.9164, 0.9468, 0.2874, 0.5584, 0.619, 0.8479]): _vg.add([_i], _w, 'REPLACE')
_vg = ob_player.vertex_groups.new(name='front_toe.R')
for _i, _w in zip([143, 144, 145, 146, 147, 148, 149, 150], [0.1024, 0.06894, 0.06694, 0.02613, 0.7102, 0.4391, 0.3771, 0.1467]): _vg.add([_i], _w, 'REPLACE')
_vg = ob_player.vertex_groups.new(name='breast.L')
for _i, _w in zip([3, 8, 9, 10, 11, 19, 20, 21, 22, 119, 120, 121, 123, 124, 127], [0.04393, 0.5119, 0.2546, 0.2757, 0.0853, 0.007805, 0.0576, 0.01208, 0.004379, 0.1963, 0.3222, 0.01324, 0.1408, 0.07714, 0.0001552]): _vg.add([_i], _w, 'REPLACE')
_vg = ob_player.vertex_groups.new(name='breast.R')
for _i, _w in zip([8, 9, 10, 11, 19, 20, 21, 22, 24, 25, 72, 73, 74, 75, 119, 120, 121, 123, 124], [0.1932, 0.1645, 0.1444, 0.06125, 0.1006, 0.3458, 0.1088, 0.01558, 0.06938, 0.02502, 0.04336, 0.4705, 0.1636, 0.05178, 0.1868, 0.2873, 0.1602, 0.1261, 0.07526]): _vg.add([_i], _w, 'REPLACE')
_vg = ob_player.vertex_groups.new(name='pelvis.L')
for _i, _w in zip([1, 4, 9, 10, 11, 12, 15, 16, 17, 18, 19, 20, 26, 27, 69, 91, 92, 93, 95, 96], [0.3575, 0.04702, 0.00925, 0.09993, 0.2648, 0.3373, 0.01605, 0.1507, 0.6744, 0.007591, 0.05791, 0.01377, 0.01788, 0.02715, 0.07829, 0.3214, 0.02339, 0.3531, 0.05878, 0.03624]): _vg.add([_i], _w, 'REPLACE')
_vg = ob_player.vertex_groups.new(name='pelvis.R')
for _i, _w in zip([1, 4, 9, 10, 11, 12, 15, 16, 18, 19, 20, 25, 26, 27, 69, 74, 75, 91, 92, 93, 95, 96], [0.3574, 0.04755, 0.01191, 0.1037, 0.2689, 0.3381, 0.001154, 0.06531, 0.01036, 0.07314, 0.03317, 0.09474, 0.4597, 0.03119, 0.07788, 0.03337, 0.09072, 0.3221, 0.02394, 0.3531, 0.05892, 0.03628]): _vg.add([_i], _w, 'REPLACE')
_vg = ob_player.vertex_groups.new(name='thigh.L')
_vg = ob_player.vertex_groups.new(name='shin.L')
_vg = ob_player.vertex_groups.new(name='foot.L')
_vg = ob_player.vertex_groups.new(name='toe.L')
_vg = ob_player.vertex_groups.new(name='thigh.R')
for _i, _w in zip([1, 4, 5, 10, 11, 12, 16, 17, 18, 19, 20, 25, 26, 27, 69, 71, 74, 75, 76, 91, 92, 93, 94, 97, 98, 151, 154], [0.1039, 0.7839, 0.7497, 0.04677, 0.08228, 0.07614, 0.03312, 0.07949, 0.7882, 0.2634, 0.08259, 0.04204, 0.1799, 0.8473, 0.09484, 0.8284, 0.07517, 0.2603, 0.882, 0.09179, 0.8107, 0.1184, 0.8119, 0.05966, 0.04903, 0.06039, 0.04631]): _vg.add([_i], _w, 'REPLACE')
_vg = ob_player.vertex_groups.new(name='shin.R')
for _i, _w in zip([1, 4, 11, 12, 18, 19, 91, 92, 93, 94, 95, 96, 97, 98, 99, 100, 101, 102, 103, 104, 105, 106, 107, 108, 109, 110], [0.08132, 0.06339, 0.0589, 0.1722, 0.1, 0.007914, 0.1973, 0.0477, 0.09955, 0.07138, 0.7624, 0.8362, 0.8761, 0.8785, 0.4597, 0.6639, 0.6969, 0.4707, 0.2095, 0.2901, 0.3135, 0.1992, 0.05591, 0.06478, 0.07632, 0.05121]): _vg.add([_i], _w, 'REPLACE')
_vg = ob_player.vertex_groups.new(name='foot.R')
for _i, _w in zip([95, 96, 97, 98, 99, 100, 101, 102, 103, 104, 105, 106, 107, 108, 109, 110, 111, 112, 113, 114, 115, 116, 117, 118], [0.09107, 0.0545, 0.03596, 0.05535, 0.5177, 0.3117, 0.2846, 0.5189, 0.763, 0.6945, 0.6736, 0.7804, 0.8795, 0.919, 0.9081, 0.8893, 0.1549, 0.8951, 0.8764, 0.1707, 0.08689, 0.5416, 0.5331, 0.1308]): _vg.add([_i], _w, 'REPLACE')
_vg = ob_player.vertex_groups.new(name='toe.R')
for _i, _w in zip([107, 110, 111, 112, 113, 114, 115, 116, 117, 118], [0.06267, 0.05862, 0.8405, 0.1019, 0.1188, 0.8246, 0.9119, 0.4578, 0.466, 0.8675]): _vg.add([_i], _w, 'REPLACE')
_m = ob_player.modifiers.new('Mirror', 'MIRROR')
_m.use_clip = True
_m = ob_player.modifiers.new('Armature', 'ARMATURE')
_m.object = ob_metarig
ob_metarig.location = (0.0, 0.0, 0.0)
ob_metarig.show_in_front = True
ob_metarig.lineart.crease_threshold = 0.0

# ---- collection membership
scene.collection.objects.link(ob_player)
scene.collection.objects.link(ob_metarig)

# ---- scene / render settings (as saved in the file)
scene.frame_start = 1; scene.frame_end = 300; scene.frame_set(2)
scene.render.engine = 'BLENDER_EEVEE_NEXT'
scene.render.fps = 30
scene.cycles.use_denoising = False
scene.cycles.samples = 128
scene.cycles.sampling_pattern = 'TABULATED_SOBOL'
scene.cycles.use_adaptive_sampling = False
scene.cycles.use_light_tree = False
scene.view_settings.view_transform = 'Filmic'
bpy.context.view_layer.update()

# ---- added for rendering (the .blend has no active camera and no usable light): camera, sun
cam_auto = bpy.data.cameras.new('AutoCamera')
cam_auto.lens = 50.0
cam_auto.sensor_width = 36.0
cam_auto.clip_end = 1000.0
ob_auto_camera = bpy.data.objects.new('AutoCamera', cam_auto)
scene.collection.objects.link(ob_auto_camera)
ob_auto_camera.location = (1.98077, -2.58897, 1.4849)
ob_auto_camera.rotation_euler = (1.09748, -7.21219e-08, 0.694738)
scene.camera = ob_auto_camera
light_auto_sun = bpy.data.lights.new('AutoSun', 'SUN')
light_auto_sun.energy = 3.0
light_auto_sun.angle = 0.0523599
ob_auto_sun = bpy.data.objects.new('AutoSun', light_auto_sun)
scene.collection.objects.link(ob_auto_sun)
ob_auto_sun.rotation_euler = (0.872665, 0.174533, 0.523599)
bpy.context.view_layer.update()
